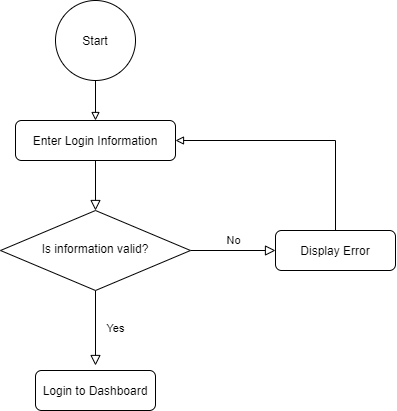

The diagram above was exported from draw.io. Its source (the exported page's mxGraphModel, read from the mxfile embedded in the PNG):
<mxGraphModel dx="865" dy="408" grid="1" gridSize="10" guides="1" tooltips="1" connect="1" arrows="1" fold="1" page="1" pageScale="1" pageWidth="827" pageHeight="1169" math="0" shadow="0">
  <root>
    <mxCell id="WIyWlLk6GJQsqaUBKTNV-0" />
    <mxCell id="WIyWlLk6GJQsqaUBKTNV-1" parent="WIyWlLk6GJQsqaUBKTNV-0" />
    <mxCell id="WIyWlLk6GJQsqaUBKTNV-2" value="" style="rounded=0;html=1;jettySize=auto;orthogonalLoop=1;fontSize=11;endArrow=block;endFill=0;endSize=8;strokeWidth=1;shadow=0;labelBackgroundColor=none;edgeStyle=orthogonalEdgeStyle;" parent="WIyWlLk6GJQsqaUBKTNV-1" source="WIyWlLk6GJQsqaUBKTNV-3" target="WIyWlLk6GJQsqaUBKTNV-6" edge="1">
      <mxGeometry relative="1" as="geometry" />
    </mxCell>
    <mxCell id="WIyWlLk6GJQsqaUBKTNV-3" value="Enter Login Information" style="rounded=1;whiteSpace=wrap;html=1;fontSize=12;glass=0;strokeWidth=1;shadow=0;" parent="WIyWlLk6GJQsqaUBKTNV-1" vertex="1">
      <mxGeometry x="400" y="160" width="160" height="40" as="geometry" />
    </mxCell>
    <mxCell id="WIyWlLk6GJQsqaUBKTNV-4" value="Yes" style="rounded=0;html=1;jettySize=auto;orthogonalLoop=1;fontSize=11;endArrow=block;endFill=0;endSize=8;strokeWidth=1;shadow=0;labelBackgroundColor=none;edgeStyle=orthogonalEdgeStyle;" parent="WIyWlLk6GJQsqaUBKTNV-1" source="WIyWlLk6GJQsqaUBKTNV-6" edge="1">
      <mxGeometry y="20" relative="1" as="geometry">
        <mxPoint as="offset" />
        <mxPoint x="480" y="405.0000000000001" as="targetPoint" />
      </mxGeometry>
    </mxCell>
    <mxCell id="WIyWlLk6GJQsqaUBKTNV-5" value="No" style="edgeStyle=orthogonalEdgeStyle;rounded=0;html=1;jettySize=auto;orthogonalLoop=1;fontSize=11;endArrow=block;endFill=0;endSize=8;strokeWidth=1;shadow=0;labelBackgroundColor=none;" parent="WIyWlLk6GJQsqaUBKTNV-1" source="WIyWlLk6GJQsqaUBKTNV-6" target="WIyWlLk6GJQsqaUBKTNV-7" edge="1">
      <mxGeometry y="10" relative="1" as="geometry">
        <mxPoint as="offset" />
      </mxGeometry>
    </mxCell>
    <mxCell id="WIyWlLk6GJQsqaUBKTNV-6" value="Is information valid?" style="rhombus;whiteSpace=wrap;html=1;shadow=0;fontFamily=Helvetica;fontSize=12;align=center;strokeWidth=1;spacing=6;spacingTop=-4;" parent="WIyWlLk6GJQsqaUBKTNV-1" vertex="1">
      <mxGeometry x="385" y="250" width="190" height="80" as="geometry" />
    </mxCell>
    <mxCell id="BhxvI0zvY0psKlcNvDJe-1" style="edgeStyle=orthogonalEdgeStyle;rounded=0;orthogonalLoop=1;jettySize=auto;html=1;entryX=1;entryY=0.5;entryDx=0;entryDy=0;endArrow=block;endFill=0;" edge="1" parent="WIyWlLk6GJQsqaUBKTNV-1" source="WIyWlLk6GJQsqaUBKTNV-7" target="WIyWlLk6GJQsqaUBKTNV-3">
      <mxGeometry relative="1" as="geometry">
        <Array as="points">
          <mxPoint x="720" y="180" />
        </Array>
      </mxGeometry>
    </mxCell>
    <mxCell id="WIyWlLk6GJQsqaUBKTNV-7" value="Display Error" style="rounded=1;whiteSpace=wrap;html=1;fontSize=12;glass=0;strokeWidth=1;shadow=0;" parent="WIyWlLk6GJQsqaUBKTNV-1" vertex="1">
      <mxGeometry x="660" y="270" width="120" height="40" as="geometry" />
    </mxCell>
    <mxCell id="WIyWlLk6GJQsqaUBKTNV-11" value="Login to Dashboard" style="rounded=1;whiteSpace=wrap;html=1;fontSize=12;glass=0;strokeWidth=1;shadow=0;" parent="WIyWlLk6GJQsqaUBKTNV-1" vertex="1">
      <mxGeometry x="420" y="410" width="120" height="40" as="geometry" />
    </mxCell>
    <mxCell id="BhxvI0zvY0psKlcNvDJe-2" style="edgeStyle=orthogonalEdgeStyle;rounded=0;orthogonalLoop=1;jettySize=auto;html=1;entryX=0.5;entryY=0;entryDx=0;entryDy=0;endArrow=block;endFill=0;" edge="1" parent="WIyWlLk6GJQsqaUBKTNV-1" source="BhxvI0zvY0psKlcNvDJe-0" target="WIyWlLk6GJQsqaUBKTNV-3">
      <mxGeometry relative="1" as="geometry" />
    </mxCell>
    <mxCell id="BhxvI0zvY0psKlcNvDJe-0" value="Start" style="ellipse;whiteSpace=wrap;html=1;" vertex="1" parent="WIyWlLk6GJQsqaUBKTNV-1">
      <mxGeometry x="440" y="40" width="80" height="80" as="geometry" />
    </mxCell>
  </root>
</mxGraphModel>